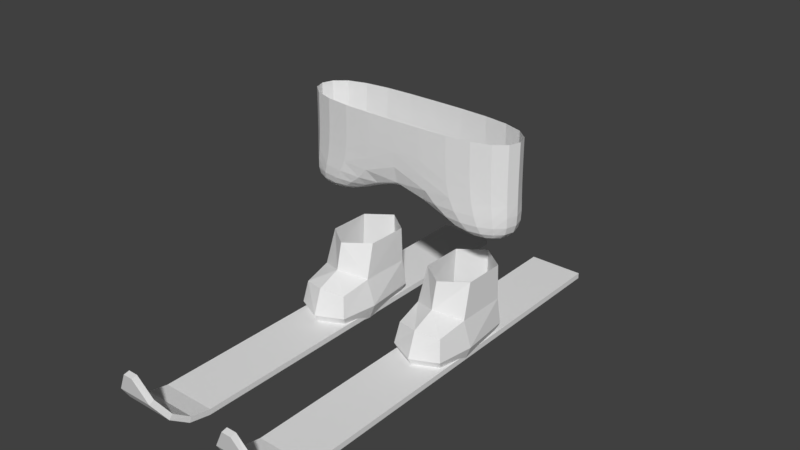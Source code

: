 # Source: skis.blend  (saved by Blender 2.78.0; exported with 4.5.12 LTS)
import bpy
from mathutils import Matrix  # noqa: F401  (used for matrix-valued properties, if any)

bpy.ops.wm.read_factory_settings(use_empty=True)
scene = bpy.context.scene
scene.name = 'Scene'

# ---- collections
col_collection_1 = bpy.data.collections.new('Collection 1'); scene.collection.children.link(col_collection_1)
col_collection_20 = bpy.data.collections.new('Collection 20'); scene.collection.children.link(col_collection_20)
col_collection_20.hide_render = True
col_collection_20.hide_viewport = True

# ---- world
world_world = bpy.data.worlds.new('World'); scene.world = world_world
world_world.color = (0.05088, 0.05088, 0.05088)
world_world.use_sun_shadow = False
world_world.sun_shadow_jitter_overblur = 0.0
world_world.cycles.sampling_method = 'MANUAL'

# ---- meshes
me_cube_003 = bpy.data.meshes.new('Cube.003')
me_cube_003.from_pydata([(0.0, -0.5315, 2.659), (0.0, -0.5315, 3.722), (0.0, 0.5315, 2.659), (0.0, 0.5315, 3.722), (2.071, -0.5315, 2.659), (2.071, -0.5315, 3.722), (2.071, 0.5315, 2.659), (2.071, 0.5315, 3.722), (1.008, 0.5315, 2.012), (1.008, -0.5315, 2.012), (2.071, 0.5315, 2.012), (2.071, -0.5315, 2.012)], [], [(2, 3, 7, 6), (6, 7, 5, 4), (4, 5, 1, 0), (4, 0, 9, 11), (8, 10, 11, 9), (2, 6, 10, 8), (0, 2, 8, 9), (6, 4, 11, 10)])
me_cube_003.use_remesh_preserve_volume = False
me_cube_003.use_remesh_preserve_attributes = False
me_cube_003.use_mirror_vertex_groups = False
me_cube_003.update()
me_cube_002 = bpy.data.meshes.new('Cube.002')
me_cube_002.from_pydata([(0.6349, -0.6161, 0.04989), (0.6404, -0.4595, 1.318), (0.6349, 0.3147, 0.04989), (0.6404, 0.4595, 1.318), (1.383, -0.6161, 0.04989), (1.378, -0.4595, 1.318), (1.383, 0.3147, 0.04989), (1.378, 0.4595, 1.318), (0.6257, -0.6161, 0.6592), (0.6238, 0.4667, 0.6592), (1.394, 0.4667, 0.6592), (1.392, -0.6161, 0.6592), (1.44, -1.099, 0.6592), (1.383, -1.02, 0.04989), (0.6349, -1.02, 0.04989), (0.5779, -1.099, 0.6592), (0.5148, 0.6161, 0.2009), (1.503, 0.6161, 0.2009), (1.503, -0.6161, 0.2009), (0.5148, -0.6161, 0.2009), (1.45, -1.219, 0.2009), (0.5676, -1.219, 0.2009), (1.009, 0.5099, 0.04989), (1.009, 0.6161, 1.318), (1.009, -0.6161, 1.318), (1.009, -0.6161, 0.6592), (1.009, 0.6161, 0.6592), (1.009, -1.215, 0.04989), (1.009, -1.321, 0.6592), (1.009, -1.321, 0.2009), (1.009, 0.6161, 0.2009)], [], [(8, 1, 3, 9), (26, 23, 7, 10), (10, 7, 5, 11), (25, 24, 1, 8), (18, 11, 12, 20), (17, 10, 11, 18), (30, 26, 10, 17), (19, 8, 9, 16), (29, 28, 15, 21), (25, 8, 15, 28), (19, 0, 14, 21), (8, 19, 21, 15), (27, 29, 21, 14), (0, 19, 16, 2), (22, 30, 17, 6), (6, 17, 18, 4), (4, 18, 20, 13), (2, 16, 30, 22), (13, 20, 29, 27), (11, 25, 28, 12), (20, 12, 28, 29), (16, 9, 26, 30), (11, 5, 24, 25), (9, 3, 23, 26)])
me_cube_002.use_remesh_preserve_volume = False
me_cube_002.use_remesh_preserve_attributes = False
me_cube_002.use_mirror_vertex_groups = False
me_cube_002.update()
me_cylinder_002 = bpy.data.meshes.new('Cylinder.002')
me_cylinder_002.from_pydata([(-0.1504, -0.4129, 3.725e-09), (-0.05339, -0.4129, -3.725e-09), (-0.1504, -0.4511, 0.007612), (-0.05339, -0.4511, 0.007612), (-0.1465, -0.4836, 0.02929), (-0.05733, -0.4836, 0.02929), (-0.1336, -0.5053, 0.06173), (-0.07022, -0.5053, 0.06173), (-0.1106, -0.5129, 0.1), (-0.09315, -0.5129, 0.1), (-0.05339, 0.2871, -3.725e-09), (-0.1504, 0.2871, 3.725e-09), (-0.1504, -0.4119, 0.009952), (-0.05339, -0.4119, 0.009952), (-0.1504, -0.4474, 0.01688), (-0.05339, -0.4474, 0.01688), (-0.1465, -0.4767, 0.03656), (-0.05733, -0.4767, 0.03656), (-0.1336, -0.4962, 0.06608), (-0.07022, -0.4962, 0.06608), (-0.1106, -0.5031, 0.102), (-0.09315, -0.5031, 0.102), (-0.05339, 0.2871, 0.01), (-0.1504, 0.2871, 0.01), (0.1504, -0.4129, 3.725e-09), (0.05339, -0.4129, -3.725e-09), (0.1504, -0.4511, 0.007612), (0.05339, -0.4511, 0.007612), (0.1465, -0.4836, 0.02929), (0.05733, -0.4836, 0.02929), (0.1336, -0.5053, 0.06173), (0.07022, -0.5053, 0.06173), (0.1106, -0.5129, 0.1), (0.09315, -0.5129, 0.1), (0.05339, 0.2871, -3.725e-09), (0.1504, 0.2871, 3.725e-09), (0.1504, -0.4119, 0.009952), (0.05339, -0.4119, 0.009952), (0.1504, -0.4474, 0.01688), (0.05339, -0.4474, 0.01688), (0.1465, -0.4767, 0.03656), (0.05733, -0.4767, 0.03656), (0.1336, -0.4962, 0.06608), (0.07022, -0.4962, 0.06608), (0.1106, -0.5031, 0.102), (0.09315, -0.5031, 0.102), (0.05339, 0.2871, 0.01), (0.1504, 0.2871, 0.01)], [], [(0, 1, 3, 2), (2, 3, 5, 4), (4, 5, 7, 6), (6, 7, 9, 8), (1, 0, 11, 10), (12, 14, 15, 13), (14, 16, 17, 15), (16, 18, 19, 17), (18, 20, 21, 19), (13, 22, 23, 12), (0, 2, 14, 12), (3, 1, 13, 15), (2, 4, 16, 14), (5, 3, 15, 17), (4, 6, 18, 16), (7, 5, 17, 19), (6, 8, 20, 18), (9, 7, 19, 21), (8, 9, 21, 20), (11, 0, 12, 23), (1, 10, 22, 13), (10, 11, 23, 22), (24, 26, 27, 25), (26, 28, 29, 27), (28, 30, 31, 29), (30, 32, 33, 31), (25, 34, 35, 24), (36, 37, 39, 38), (38, 39, 41, 40), (40, 41, 43, 42), (42, 43, 45, 44), (37, 36, 47, 46), (24, 36, 38, 26), (27, 39, 37, 25), (26, 38, 40, 28), (29, 41, 39, 27), (28, 40, 42, 30), (31, 43, 41, 29), (30, 42, 44, 32), (33, 45, 43, 31), (32, 44, 45, 33), (35, 47, 36, 24), (25, 37, 46, 34), (34, 46, 47, 35)])
me_cylinder_002.use_remesh_preserve_volume = False
me_cylinder_002.use_remesh_preserve_attributes = False
me_cylinder_002.use_mirror_vertex_groups = False
me_cylinder_002.update()
me_cylinder_001 = bpy.data.meshes.new('Cylinder.001')
me_cylinder_001.from_pydata([(-0.1504, -0.2604, 3.725e-09), (-0.05339, -0.2604, -3.725e-09), (-0.1504, -0.2987, 0.007612), (-0.05339, -0.2987, 0.007612), (-0.1465, -0.3311, 0.02929), (-0.05733, -0.3311, 0.02929), (-0.1336, -0.3528, 0.06173), (-0.07022, -0.3528, 0.06173), (-0.1106, -0.3604, 0.1), (-0.09315, -0.3604, 0.1), (-0.05339, 0.4396, -3.725e-09), (-0.1504, 0.4396, 3.725e-09)], [], [(0, 1, 3, 2), (2, 3, 5, 4), (4, 5, 7, 6), (6, 7, 9, 8), (1, 0, 11, 10)])
me_cylinder_001.use_remesh_preserve_volume = False
me_cylinder_001.use_remesh_preserve_attributes = False
me_cylinder_001.use_mirror_vertex_groups = False
me_cylinder_001.update()

# ---- objects
ob_cube = bpy.data.objects.new('Cube', me_cube_003)
ob_bootsmesh = bpy.data.objects.new('BootsMesh', me_cube_002)
ob_skismesh = bpy.data.objects.new('SkisMesh', me_cylinder_002)
ob_skis_modifiers = bpy.data.objects.new('Skis-modifiers', me_cylinder_001)

# ---- transforms, parenting, visibility, modifiers, constraints
ob_cube.location = (0.0, 0.0, 0.0)
ob_cube.scale = (0.1, 0.1, 0.1)
ob_cube.lineart.crease_threshold = 0.0
_m = ob_cube.modifiers.new('Mirror', 'MIRROR')
_m.use_clip = True
_m = ob_cube.modifiers.new('Subsurf', 'SUBSURF')
_m.uv_smooth = 'PRESERVE_CORNERS'
_m.quality = 2
_m.show_only_control_edges = False
ob_bootsmesh.location = (0.0, 0.0, 0.0)
ob_bootsmesh.scale = (0.1, 0.1, 0.1)
ob_bootsmesh.lineart.crease_threshold = 0.0
_m = ob_bootsmesh.modifiers.new('Mirror', 'MIRROR')
_m = ob_bootsmesh.modifiers.new('Subsurf', 'SUBSURF')
_m.uv_smooth = 'PRESERVE_CORNERS'
_m.quality = 2
_m.levels = 2
_m.show_only_control_edges = False
_m = ob_bootsmesh.modifiers.new('Displace', 'DISPLACE')
_m.strength = 0.25
_m = ob_bootsmesh.modifiers.new('Decimate', 'DECIMATE')
_m.decimate_type = 'UNSUBDIV'
_m.iterations = 4
ob_skismesh.location = (0.0, 0.0, 0.0)
ob_skismesh.lineart.crease_threshold = 0.0
ob_skis_modifiers.location = (0.0, 0.0, 0.0)
ob_skis_modifiers.lineart.crease_threshold = 0.0
_m = ob_skis_modifiers.modifiers.new('Solidify', 'SOLIDIFY')
_m.nonmanifold_thickness_mode = 'FIXED'
_m.nonmanifold_merge_threshold = 0.0003
_m = ob_skis_modifiers.modifiers.new('Mirror', 'MIRROR')

# ---- collection membership
col_collection_1.objects.link(ob_cube)
col_collection_1.objects.link(ob_bootsmesh)
col_collection_1.objects.link(ob_skismesh)
col_collection_20.objects.link(ob_skis_modifiers)

# ---- scene / render settings (as saved in the file)
scene.frame_start = 1; scene.frame_end = 250; scene.frame_set(1)
scene.render.engine = 'BLENDER_EEVEE_NEXT'
scene.render.resolution_percentage = 50
scene.render.dither_intensity = 0.0
scene.cycles.use_denoising = False
scene.cycles.samples = 128
scene.cycles.sampling_pattern = 'TABULATED_SOBOL'
scene.cycles.light_sampling_threshold = 0.0
scene.cycles.use_adaptive_sampling = False
scene.cycles.use_light_tree = False
scene.cycles.blur_glossy = 0.0
scene.cycles.sample_clamp_indirect = 0.0
scene.view_settings.view_transform = 'Standard'
bpy.context.view_layer.update()

# ---- added for rendering (the .blend has no active camera and no usable light): camera, sun
cam_auto = bpy.data.cameras.new('AutoCamera')
cam_auto.lens = 50.0
cam_auto.sensor_width = 36.0
cam_auto.clip_end = 1000.0
ob_auto_camera = bpy.data.objects.new('AutoCamera', cam_auto)
scene.collection.objects.link(ob_auto_camera)
ob_auto_camera.location = (1.02081, -1.26161, 1.00273)
ob_auto_camera.rotation_euler = (1.09748, -7.21219e-08, 0.694738)
scene.camera = ob_auto_camera
light_auto_sun = bpy.data.lights.new('AutoSun', 'SUN')
light_auto_sun.energy = 3.0
light_auto_sun.angle = 0.0523599
ob_auto_sun = bpy.data.objects.new('AutoSun', light_auto_sun)
scene.collection.objects.link(ob_auto_sun)
ob_auto_sun.rotation_euler = (0.872665, 0.174533, 0.523599)
bpy.context.view_layer.update()

